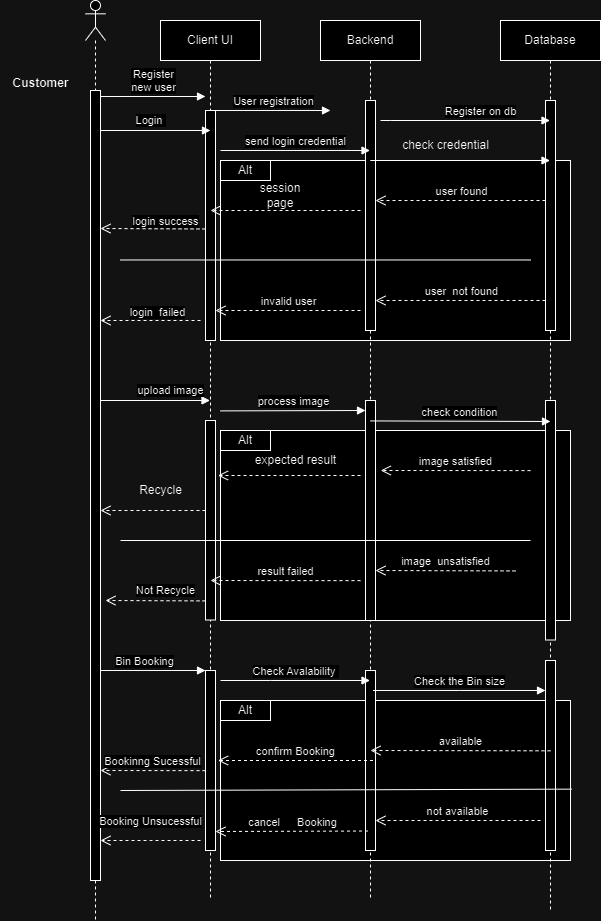

The diagram above was exported from draw.io. Its source (the exported page's mxGraphModel, read from the mxfile embedded in the PNG):
<mxGraphModel dx="1049" dy="546" grid="1" gridSize="10" guides="1" tooltips="1" connect="1" arrows="1" fold="1" page="1" pageScale="1" pageWidth="850" pageHeight="1100" math="0" shadow="0">
  <root>
    <mxCell id="0" />
    <mxCell id="1" parent="0" />
    <mxCell id="pqmrssZrNJ5WEeoDTnQK-25" value="" style="rounded=0;whiteSpace=wrap;html=1;" parent="1" vertex="1">
      <mxGeometry x="260" y="790" width="350" height="160" as="geometry" />
    </mxCell>
    <mxCell id="pqmrssZrNJ5WEeoDTnQK-2" value="" style="rounded=0;whiteSpace=wrap;html=1;" parent="1" vertex="1">
      <mxGeometry x="260" y="520" width="350" height="190" as="geometry" />
    </mxCell>
    <mxCell id="rlHsbnIF6708RCoFZ9Fh-3" value="" style="rounded=0;whiteSpace=wrap;html=1;" parent="1" vertex="1">
      <mxGeometry x="260" y="250" width="350" height="180" as="geometry" />
    </mxCell>
    <mxCell id="OvFBBZYGQiyhoEbllm08-2" value="" style="shape=umlLifeline;perimeter=lifelinePerimeter;whiteSpace=wrap;html=1;container=1;dropTarget=0;collapsible=0;recursiveResize=0;outlineConnect=0;portConstraint=eastwest;newEdgeStyle={&quot;edgeStyle&quot;:&quot;elbowEdgeStyle&quot;,&quot;elbow&quot;:&quot;vertical&quot;,&quot;curved&quot;:0,&quot;rounded&quot;:0};participant=umlActor;" parent="1" vertex="1">
      <mxGeometry x="125" y="90" width="20" height="920" as="geometry" />
    </mxCell>
    <mxCell id="OvFBBZYGQiyhoEbllm08-3" value="Customer" style="text;align=center;fontStyle=1;verticalAlign=middle;spacingLeft=3;spacingRight=3;strokeColor=none;rotatable=0;points=[[0,0.5],[1,0.5]];portConstraint=eastwest;html=1;" parent="1" vertex="1">
      <mxGeometry x="40" y="160" width="80" height="26" as="geometry" />
    </mxCell>
    <mxCell id="OvFBBZYGQiyhoEbllm08-6" value="Client UI" style="shape=umlLifeline;perimeter=lifelinePerimeter;whiteSpace=wrap;html=1;container=1;dropTarget=0;collapsible=0;recursiveResize=0;outlineConnect=0;portConstraint=eastwest;newEdgeStyle={&quot;edgeStyle&quot;:&quot;elbowEdgeStyle&quot;,&quot;elbow&quot;:&quot;vertical&quot;,&quot;curved&quot;:0,&quot;rounded&quot;:0};" parent="1" vertex="1">
      <mxGeometry x="200" y="110" width="100" height="880" as="geometry" />
    </mxCell>
    <mxCell id="OvFBBZYGQiyhoEbllm08-9" value="" style="html=1;points=[];perimeter=orthogonalPerimeter;outlineConnect=0;targetShapes=umlLifeline;portConstraint=eastwest;newEdgeStyle={&quot;edgeStyle&quot;:&quot;elbowEdgeStyle&quot;,&quot;elbow&quot;:&quot;vertical&quot;,&quot;curved&quot;:0,&quot;rounded&quot;:0};" parent="OvFBBZYGQiyhoEbllm08-6" vertex="1">
      <mxGeometry x="45" y="90" width="10" height="230" as="geometry" />
    </mxCell>
    <mxCell id="rlHsbnIF6708RCoFZ9Fh-30" value="" style="html=1;points=[];perimeter=orthogonalPerimeter;outlineConnect=0;targetShapes=umlLifeline;portConstraint=eastwest;newEdgeStyle={&quot;edgeStyle&quot;:&quot;elbowEdgeStyle&quot;,&quot;elbow&quot;:&quot;vertical&quot;,&quot;curved&quot;:0,&quot;rounded&quot;:0};" parent="OvFBBZYGQiyhoEbllm08-6" vertex="1">
      <mxGeometry x="45" y="400" width="10" height="199.5" as="geometry" />
    </mxCell>
    <mxCell id="pqmrssZrNJ5WEeoDTnQK-6" value="" style="html=1;points=[];perimeter=orthogonalPerimeter;outlineConnect=0;targetShapes=umlLifeline;portConstraint=eastwest;newEdgeStyle={&quot;edgeStyle&quot;:&quot;elbowEdgeStyle&quot;,&quot;elbow&quot;:&quot;vertical&quot;,&quot;curved&quot;:0,&quot;rounded&quot;:0};" parent="OvFBBZYGQiyhoEbllm08-6" vertex="1">
      <mxGeometry x="45" y="650" width="10" height="180" as="geometry" />
    </mxCell>
    <mxCell id="OvFBBZYGQiyhoEbllm08-12" value="Backend" style="shape=umlLifeline;perimeter=lifelinePerimeter;whiteSpace=wrap;html=1;container=1;dropTarget=0;collapsible=0;recursiveResize=0;outlineConnect=0;portConstraint=eastwest;newEdgeStyle={&quot;edgeStyle&quot;:&quot;elbowEdgeStyle&quot;,&quot;elbow&quot;:&quot;vertical&quot;,&quot;curved&quot;:0,&quot;rounded&quot;:0};" parent="1" vertex="1">
      <mxGeometry x="360" y="110" width="100" height="880" as="geometry" />
    </mxCell>
    <mxCell id="OvFBBZYGQiyhoEbllm08-13" value="" style="html=1;points=[];perimeter=orthogonalPerimeter;outlineConnect=0;targetShapes=umlLifeline;portConstraint=eastwest;newEdgeStyle={&quot;edgeStyle&quot;:&quot;elbowEdgeStyle&quot;,&quot;elbow&quot;:&quot;vertical&quot;,&quot;curved&quot;:0,&quot;rounded&quot;:0};" parent="OvFBBZYGQiyhoEbllm08-12" vertex="1">
      <mxGeometry x="45" y="80" width="10" height="230" as="geometry" />
    </mxCell>
    <mxCell id="rlHsbnIF6708RCoFZ9Fh-35" value="" style="html=1;points=[];perimeter=orthogonalPerimeter;outlineConnect=0;targetShapes=umlLifeline;portConstraint=eastwest;newEdgeStyle={&quot;edgeStyle&quot;:&quot;elbowEdgeStyle&quot;,&quot;elbow&quot;:&quot;vertical&quot;,&quot;curved&quot;:0,&quot;rounded&quot;:0};" parent="OvFBBZYGQiyhoEbllm08-12" vertex="1">
      <mxGeometry x="45" y="380" width="10" height="220" as="geometry" />
    </mxCell>
    <mxCell id="pqmrssZrNJ5WEeoDTnQK-7" value="" style="html=1;points=[];perimeter=orthogonalPerimeter;outlineConnect=0;targetShapes=umlLifeline;portConstraint=eastwest;newEdgeStyle={&quot;edgeStyle&quot;:&quot;elbowEdgeStyle&quot;,&quot;elbow&quot;:&quot;vertical&quot;,&quot;curved&quot;:0,&quot;rounded&quot;:0};" parent="OvFBBZYGQiyhoEbllm08-12" vertex="1">
      <mxGeometry x="45" y="650" width="10" height="180" as="geometry" />
    </mxCell>
    <mxCell id="OvFBBZYGQiyhoEbllm08-14" value="User registration" style="html=1;verticalAlign=bottom;endArrow=block;edgeStyle=elbowEdgeStyle;elbow=vertical;curved=0;rounded=0;" parent="1" edge="1">
      <mxGeometry relative="1" as="geometry">
        <mxPoint x="255" y="200.0000000000001" as="sourcePoint" />
        <Array as="points">
          <mxPoint x="290" y="200" />
          <mxPoint x="350" y="170" />
        </Array>
        <mxPoint x="370" y="200.0000000000001" as="targetPoint" />
      </mxGeometry>
    </mxCell>
    <mxCell id="OvFBBZYGQiyhoEbllm08-16" value="Login&amp;nbsp;" style="html=1;verticalAlign=bottom;endArrow=block;edgeStyle=elbowEdgeStyle;elbow=vertical;curved=0;rounded=0;" parent="1" edge="1">
      <mxGeometry x="-0.0856" y="1" width="80" relative="1" as="geometry">
        <mxPoint x="140" y="220" as="sourcePoint" />
        <mxPoint x="250" y="220.5" as="targetPoint" />
        <mxPoint x="-1" as="offset" />
      </mxGeometry>
    </mxCell>
    <mxCell id="OvFBBZYGQiyhoEbllm08-17" value="Database" style="shape=umlLifeline;perimeter=lifelinePerimeter;whiteSpace=wrap;html=1;container=1;dropTarget=0;collapsible=0;recursiveResize=0;outlineConnect=0;portConstraint=eastwest;newEdgeStyle={&quot;edgeStyle&quot;:&quot;elbowEdgeStyle&quot;,&quot;elbow&quot;:&quot;vertical&quot;,&quot;curved&quot;:0,&quot;rounded&quot;:0};" parent="1" vertex="1">
      <mxGeometry x="540" y="110" width="100" height="890" as="geometry" />
    </mxCell>
    <mxCell id="OvFBBZYGQiyhoEbllm08-20" value="" style="html=1;points=[];perimeter=orthogonalPerimeter;outlineConnect=0;targetShapes=umlLifeline;portConstraint=eastwest;newEdgeStyle={&quot;edgeStyle&quot;:&quot;elbowEdgeStyle&quot;,&quot;elbow&quot;:&quot;vertical&quot;,&quot;curved&quot;:0,&quot;rounded&quot;:0};" parent="OvFBBZYGQiyhoEbllm08-17" vertex="1">
      <mxGeometry x="45" y="80" width="10" height="230" as="geometry" />
    </mxCell>
    <mxCell id="rlHsbnIF6708RCoFZ9Fh-36" value="" style="html=1;points=[];perimeter=orthogonalPerimeter;outlineConnect=0;targetShapes=umlLifeline;portConstraint=eastwest;newEdgeStyle={&quot;edgeStyle&quot;:&quot;elbowEdgeStyle&quot;,&quot;elbow&quot;:&quot;vertical&quot;,&quot;curved&quot;:0,&quot;rounded&quot;:0};" parent="OvFBBZYGQiyhoEbllm08-17" vertex="1">
      <mxGeometry x="45" y="380" width="10" height="239.5" as="geometry" />
    </mxCell>
    <mxCell id="pqmrssZrNJ5WEeoDTnQK-8" value="" style="html=1;points=[];perimeter=orthogonalPerimeter;outlineConnect=0;targetShapes=umlLifeline;portConstraint=eastwest;newEdgeStyle={&quot;edgeStyle&quot;:&quot;elbowEdgeStyle&quot;,&quot;elbow&quot;:&quot;vertical&quot;,&quot;curved&quot;:0,&quot;rounded&quot;:0};" parent="OvFBBZYGQiyhoEbllm08-17" vertex="1">
      <mxGeometry x="45" y="640" width="10" height="190" as="geometry" />
    </mxCell>
    <mxCell id="LEwpnHIf5irXbzD983Bn-2" value="Register on db" style="html=1;verticalAlign=bottom;endArrow=block;edgeStyle=elbowEdgeStyle;elbow=vertical;curved=0;rounded=0;" parent="1" target="OvFBBZYGQiyhoEbllm08-17" edge="1">
      <mxGeometry x="0.1845" width="80" relative="1" as="geometry">
        <mxPoint x="420" y="210" as="sourcePoint" />
        <mxPoint x="460" y="240" as="targetPoint" />
        <Array as="points">
          <mxPoint x="430" y="210" />
          <mxPoint x="470" y="280" />
        </Array>
        <mxPoint as="offset" />
      </mxGeometry>
    </mxCell>
    <mxCell id="ExpHHwF1Hu9-k3cGluuv-2" value="send login credential" style="html=1;verticalAlign=bottom;endArrow=block;edgeStyle=elbowEdgeStyle;elbow=vertical;curved=0;rounded=0;" parent="1" target="OvFBBZYGQiyhoEbllm08-12" edge="1">
      <mxGeometry width="80" relative="1" as="geometry">
        <mxPoint x="260" y="240" as="sourcePoint" />
        <mxPoint x="370" y="240" as="targetPoint" />
        <Array as="points">
          <mxPoint x="260" y="240" />
        </Array>
      </mxGeometry>
    </mxCell>
    <mxCell id="7b0otiUD0XIpbs18NX1g-1" value="" style="html=1;verticalAlign=bottom;endArrow=block;edgeStyle=elbowEdgeStyle;elbow=vertical;curved=0;rounded=0;" parent="1" target="OvFBBZYGQiyhoEbllm08-17" edge="1">
      <mxGeometry width="80" relative="1" as="geometry">
        <mxPoint x="440" y="250" as="sourcePoint" />
        <mxPoint x="460" y="310" as="targetPoint" />
        <Array as="points">
          <mxPoint x="410" y="250" />
          <mxPoint x="470" y="330" />
          <mxPoint x="450" y="340" />
        </Array>
      </mxGeometry>
    </mxCell>
    <mxCell id="rOfoweUN48TLfaOUHL0R-1" value="check credential" style="text;html=1;align=center;verticalAlign=middle;resizable=0;points=[];autosize=1;strokeColor=none;fillColor=none;" parent="1" vertex="1">
      <mxGeometry x="430" y="220" width="110" height="30" as="geometry" />
    </mxCell>
    <mxCell id="qyso1pfeV7Sg_aU47eBv-2" value="user found" style="html=1;verticalAlign=bottom;endArrow=open;dashed=1;endSize=8;edgeStyle=elbowEdgeStyle;elbow=vertical;curved=0;rounded=0;" parent="1" edge="1">
      <mxGeometry x="-0.0071" relative="1" as="geometry">
        <mxPoint x="585" y="289.99842105263167" as="sourcePoint" />
        <mxPoint x="415" y="289.99842105263167" as="targetPoint" />
        <mxPoint as="offset" />
      </mxGeometry>
    </mxCell>
    <mxCell id="OvFBBZYGQiyhoEbllm08-23" value="" style="html=1;points=[];perimeter=orthogonalPerimeter;outlineConnect=0;targetShapes=umlLifeline;portConstraint=eastwest;newEdgeStyle={&quot;edgeStyle&quot;:&quot;elbowEdgeStyle&quot;,&quot;elbow&quot;:&quot;vertical&quot;,&quot;curved&quot;:0,&quot;rounded&quot;:0};" parent="1" vertex="1">
      <mxGeometry x="130" y="180" width="10" height="790" as="geometry" />
    </mxCell>
    <mxCell id="rlHsbnIF6708RCoFZ9Fh-4" value="" style="html=1;verticalAlign=bottom;endArrow=open;dashed=1;endSize=8;edgeStyle=elbowEdgeStyle;elbow=vertical;curved=0;rounded=0;" parent="1" edge="1">
      <mxGeometry relative="1" as="geometry">
        <mxPoint x="245" y="318.47" as="sourcePoint" />
        <mxPoint x="140" y="318.22" as="targetPoint" />
      </mxGeometry>
    </mxCell>
    <mxCell id="rlHsbnIF6708RCoFZ9Fh-8" value="login success" style="edgeLabel;html=1;align=center;verticalAlign=middle;resizable=0;points=[];" parent="rlHsbnIF6708RCoFZ9Fh-4" connectable="0" vertex="1">
      <mxGeometry x="-0.2209" y="-3" relative="1" as="geometry">
        <mxPoint y="-5" as="offset" />
      </mxGeometry>
    </mxCell>
    <mxCell id="rlHsbnIF6708RCoFZ9Fh-5" value="" style="html=1;verticalAlign=bottom;endArrow=open;dashed=1;endSize=8;elbow=vertical;rounded=0;" parent="1" edge="1">
      <mxGeometry x="-0.0071" relative="1" as="geometry">
        <mxPoint x="400" y="300" as="sourcePoint" />
        <mxPoint x="250" y="299.99999999999994" as="targetPoint" />
        <mxPoint as="offset" />
      </mxGeometry>
    </mxCell>
    <mxCell id="rlHsbnIF6708RCoFZ9Fh-9" value="user&amp;nbsp; not found" style="html=1;verticalAlign=bottom;endArrow=open;dashed=1;endSize=8;elbow=horizontal;rounded=0;" parent="1" edge="1">
      <mxGeometry x="-0.0071" relative="1" as="geometry">
        <mxPoint x="585" y="390" as="sourcePoint" />
        <mxPoint x="415" y="390" as="targetPoint" />
        <mxPoint as="offset" />
      </mxGeometry>
    </mxCell>
    <mxCell id="rlHsbnIF6708RCoFZ9Fh-11" value="invalid user" style="html=1;verticalAlign=bottom;endArrow=open;dashed=1;endSize=8;edgeStyle=elbowEdgeStyle;elbow=horizontal;curved=0;rounded=0;" parent="1" edge="1">
      <mxGeometry x="-0.0071" relative="1" as="geometry">
        <mxPoint x="400" y="400" as="sourcePoint" />
        <mxPoint x="255" y="400" as="targetPoint" />
        <mxPoint as="offset" />
      </mxGeometry>
    </mxCell>
    <mxCell id="rlHsbnIF6708RCoFZ9Fh-12" value="session page" style="text;html=1;strokeColor=none;fillColor=none;align=center;verticalAlign=middle;whiteSpace=wrap;rounded=0;" parent="1" vertex="1">
      <mxGeometry x="290" y="270" width="60" height="30" as="geometry" />
    </mxCell>
    <mxCell id="rlHsbnIF6708RCoFZ9Fh-14" value="login&amp;nbsp; failed" style="html=1;verticalAlign=bottom;endArrow=open;dashed=1;endSize=8;edgeStyle=elbowEdgeStyle;elbow=vertical;curved=0;rounded=0;" parent="1" edge="1">
      <mxGeometry x="-0.1469" relative="1" as="geometry">
        <mxPoint x="240" y="410" as="sourcePoint" />
        <mxPoint x="140" y="410.1052631578948" as="targetPoint" />
        <mxPoint y="1" as="offset" />
      </mxGeometry>
    </mxCell>
    <mxCell id="rlHsbnIF6708RCoFZ9Fh-16" value="Alt" style="rounded=0;whiteSpace=wrap;html=1;" parent="1" vertex="1">
      <mxGeometry x="260" y="250" width="50" height="20" as="geometry" />
    </mxCell>
    <mxCell id="rlHsbnIF6708RCoFZ9Fh-26" value="Register &lt;br&gt;new user" style="html=1;verticalAlign=bottom;endArrow=block;edgeStyle=elbowEdgeStyle;elbow=vertical;curved=0;rounded=0;" parent="1" edge="1">
      <mxGeometry width="80" relative="1" as="geometry">
        <mxPoint x="140" y="186" as="sourcePoint" />
        <mxPoint x="245" y="186.25" as="targetPoint" />
      </mxGeometry>
    </mxCell>
    <mxCell id="rlHsbnIF6708RCoFZ9Fh-33" value="upload image" style="html=1;verticalAlign=bottom;endArrow=block;edgeStyle=elbowEdgeStyle;elbow=vertical;curved=0;rounded=0;" parent="1" edge="1">
      <mxGeometry x="0.2802" y="1" width="80" relative="1" as="geometry">
        <mxPoint x="140" y="490" as="sourcePoint" />
        <mxPoint x="249.5" y="490.13157894736855" as="targetPoint" />
        <mxPoint as="offset" />
      </mxGeometry>
    </mxCell>
    <mxCell id="rlHsbnIF6708RCoFZ9Fh-37" value="process image" style="html=1;verticalAlign=bottom;endArrow=block;edgeStyle=elbowEdgeStyle;elbow=vertical;curved=0;rounded=0;" parent="1" edge="1">
      <mxGeometry width="80" relative="1" as="geometry">
        <mxPoint x="260" y="500.39" as="sourcePoint" />
        <mxPoint x="405" y="499.9952631578948" as="targetPoint" />
      </mxGeometry>
    </mxCell>
    <mxCell id="rlHsbnIF6708RCoFZ9Fh-38" value="check condition" style="html=1;verticalAlign=bottom;endArrow=block;edgeStyle=elbowEdgeStyle;elbow=vertical;curved=0;rounded=0;" parent="1" edge="1">
      <mxGeometry width="80" relative="1" as="geometry">
        <mxPoint x="410" y="510.42" as="sourcePoint" />
        <mxPoint x="590" y="511" as="targetPoint" />
      </mxGeometry>
    </mxCell>
    <mxCell id="rlHsbnIF6708RCoFZ9Fh-39" value="" style="html=1;verticalAlign=bottom;endArrow=open;dashed=1;endSize=8;edgeStyle=elbowEdgeStyle;elbow=vertical;curved=0;rounded=0;" parent="1" source="rlHsbnIF6708RCoFZ9Fh-30" target="OvFBBZYGQiyhoEbllm08-23" edge="1">
      <mxGeometry relative="1" as="geometry">
        <mxPoint x="220" y="480.5" as="sourcePoint" />
        <mxPoint x="150" y="600" as="targetPoint" />
        <Array as="points">
          <mxPoint x="180" y="600" />
          <mxPoint x="180" y="520" />
        </Array>
      </mxGeometry>
    </mxCell>
    <mxCell id="rlHsbnIF6708RCoFZ9Fh-40" value="" style="html=1;verticalAlign=bottom;endArrow=open;dashed=1;endSize=8;edgeStyle=elbowEdgeStyle;elbow=vertical;curved=0;rounded=0;" parent="1" edge="1">
      <mxGeometry relative="1" as="geometry">
        <mxPoint x="400" y="565" as="sourcePoint" />
        <mxPoint x="257.5" y="565" as="targetPoint" />
        <Array as="points">
          <mxPoint x="297.5" y="565" />
        </Array>
      </mxGeometry>
    </mxCell>
    <mxCell id="rlHsbnIF6708RCoFZ9Fh-41" value="image satisfied" style="html=1;verticalAlign=bottom;endArrow=open;dashed=1;endSize=8;edgeStyle=elbowEdgeStyle;elbow=vertical;curved=0;rounded=0;" parent="1" edge="1">
      <mxGeometry relative="1" as="geometry">
        <mxPoint x="570" y="560.0899999999999" as="sourcePoint" />
        <mxPoint x="420.25" y="559.47" as="targetPoint" />
      </mxGeometry>
    </mxCell>
    <mxCell id="rlHsbnIF6708RCoFZ9Fh-43" value="expected result" style="text;html=1;align=center;verticalAlign=middle;resizable=0;points=[];autosize=1;strokeColor=none;fillColor=none;" parent="1" vertex="1">
      <mxGeometry x="285" y="535" width="100" height="30" as="geometry" />
    </mxCell>
    <mxCell id="pqmrssZrNJ5WEeoDTnQK-1" value="Recycle" style="text;html=1;align=center;verticalAlign=middle;resizable=0;points=[];autosize=1;strokeColor=none;fillColor=none;" parent="1" vertex="1">
      <mxGeometry x="165" y="565" width="70" height="30" as="geometry" />
    </mxCell>
    <mxCell id="pqmrssZrNJ5WEeoDTnQK-4" value="Alt" style="rounded=0;whiteSpace=wrap;html=1;" parent="1" vertex="1">
      <mxGeometry x="260" y="520" width="50" height="20" as="geometry" />
    </mxCell>
    <mxCell id="pqmrssZrNJ5WEeoDTnQK-5" value="Bin Booking" style="html=1;verticalAlign=bottom;endArrow=block;edgeStyle=elbowEdgeStyle;elbow=vertical;curved=0;rounded=0;" parent="1" edge="1">
      <mxGeometry x="-0.1388" width="80" relative="1" as="geometry">
        <mxPoint x="140" y="760" as="sourcePoint" />
        <mxPoint x="245" y="760.25" as="targetPoint" />
        <mxPoint x="-1" as="offset" />
      </mxGeometry>
    </mxCell>
    <mxCell id="pqmrssZrNJ5WEeoDTnQK-10" value="image&amp;nbsp; unsatisfied" style="html=1;verticalAlign=bottom;endArrow=open;dashed=1;endSize=8;edgeStyle=elbowEdgeStyle;elbow=vertical;curved=0;rounded=0;" parent="1" edge="1">
      <mxGeometry relative="1" as="geometry">
        <mxPoint x="555" y="660.42" as="sourcePoint" />
        <mxPoint x="415" y="660.42" as="targetPoint" />
      </mxGeometry>
    </mxCell>
    <mxCell id="pqmrssZrNJ5WEeoDTnQK-14" value="result failed" style="html=1;verticalAlign=bottom;endArrow=open;dashed=1;endSize=8;edgeStyle=elbowEdgeStyle;elbow=horizontal;curved=0;rounded=0;" parent="1" edge="1">
      <mxGeometry relative="1" as="geometry">
        <mxPoint x="400" y="670.1315789473686" as="sourcePoint" />
        <mxPoint x="250" y="670" as="targetPoint" />
      </mxGeometry>
    </mxCell>
    <mxCell id="pqmrssZrNJ5WEeoDTnQK-15" value="Not Recycle" style="html=1;verticalAlign=bottom;endArrow=open;dashed=1;endSize=8;edgeStyle=elbowEdgeStyle;elbow=vertical;curved=0;rounded=0;" parent="1" edge="1">
      <mxGeometry x="-0.197" y="-1" relative="1" as="geometry">
        <mxPoint x="245" y="690.39" as="sourcePoint" />
        <mxPoint x="145" y="689.9952631578948" as="targetPoint" />
        <mxPoint as="offset" />
      </mxGeometry>
    </mxCell>
    <mxCell id="pqmrssZrNJ5WEeoDTnQK-16" value="Check Avalability&amp;nbsp;&lt;br&gt;" style="html=1;verticalAlign=bottom;endArrow=block;edgeStyle=elbowEdgeStyle;elbow=vertical;curved=0;rounded=0;" parent="1" target="OvFBBZYGQiyhoEbllm08-12" edge="1">
      <mxGeometry x="0.0022" width="80" relative="1" as="geometry">
        <mxPoint x="260" y="770" as="sourcePoint" />
        <mxPoint x="374.5" y="770.25" as="targetPoint" />
        <mxPoint as="offset" />
      </mxGeometry>
    </mxCell>
    <mxCell id="pqmrssZrNJ5WEeoDTnQK-17" value="Check the Bin size" style="html=1;verticalAlign=bottom;endArrow=block;edgeStyle=elbowEdgeStyle;elbow=vertical;curved=0;rounded=0;" parent="1" target="pqmrssZrNJ5WEeoDTnQK-8" edge="1">
      <mxGeometry width="80" relative="1" as="geometry">
        <mxPoint x="412.5" y="780" as="sourcePoint" />
        <mxPoint x="557.5" y="780.25" as="targetPoint" />
      </mxGeometry>
    </mxCell>
    <mxCell id="pqmrssZrNJ5WEeoDTnQK-19" value="available" style="html=1;verticalAlign=bottom;endArrow=open;dashed=1;endSize=8;edgeStyle=elbowEdgeStyle;elbow=vertical;curved=0;rounded=0;" parent="1" edge="1">
      <mxGeometry relative="1" as="geometry">
        <mxPoint x="590" y="840.31" as="sourcePoint" />
        <mxPoint x="410" y="840.31" as="targetPoint" />
      </mxGeometry>
    </mxCell>
    <mxCell id="pqmrssZrNJ5WEeoDTnQK-20" value="confirm Booking" style="html=1;verticalAlign=bottom;endArrow=open;dashed=1;endSize=8;edgeStyle=elbowEdgeStyle;elbow=vertical;curved=0;rounded=0;" parent="1" edge="1">
      <mxGeometry relative="1" as="geometry">
        <mxPoint x="412.5" y="850" as="sourcePoint" />
        <mxPoint x="257.5" y="850" as="targetPoint" />
        <Array as="points">
          <mxPoint x="297.5" y="850" />
          <mxPoint x="267.5" y="720" />
        </Array>
      </mxGeometry>
    </mxCell>
    <mxCell id="pqmrssZrNJ5WEeoDTnQK-21" value="Bookinng Sucessful" style="html=1;verticalAlign=bottom;endArrow=open;dashed=1;endSize=8;edgeStyle=elbowEdgeStyle;elbow=vertical;curved=0;rounded=0;" parent="1" edge="1">
      <mxGeometry x="0.0083" relative="1" as="geometry">
        <mxPoint x="245" y="860.1315789473686" as="sourcePoint" />
        <mxPoint x="140" y="860" as="targetPoint" />
        <mxPoint as="offset" />
      </mxGeometry>
    </mxCell>
    <mxCell id="pqmrssZrNJ5WEeoDTnQK-22" value="not available" style="html=1;verticalAlign=bottom;endArrow=open;dashed=1;endSize=8;edgeStyle=elbowEdgeStyle;elbow=vertical;curved=0;rounded=0;" parent="1" target="pqmrssZrNJ5WEeoDTnQK-7" edge="1">
      <mxGeometry relative="1" as="geometry">
        <mxPoint x="580" y="910" as="sourcePoint" />
        <mxPoint x="420" y="910" as="targetPoint" />
      </mxGeometry>
    </mxCell>
    <mxCell id="pqmrssZrNJ5WEeoDTnQK-23" value="cancel&amp;nbsp;&lt;span style=&quot;white-space: pre;&quot;&gt;&#09;&lt;/span&gt;Booking" style="html=1;verticalAlign=bottom;endArrow=open;dashed=1;endSize=8;edgeStyle=elbowEdgeStyle;elbow=vertical;curved=0;rounded=0;" parent="1" target="pqmrssZrNJ5WEeoDTnQK-6" edge="1">
      <mxGeometry relative="1" as="geometry">
        <mxPoint x="407.5" y="920.5252631578948" as="sourcePoint" />
        <mxPoint x="262.5" y="920.42" as="targetPoint" />
      </mxGeometry>
    </mxCell>
    <mxCell id="pqmrssZrNJ5WEeoDTnQK-24" value="Booking Unsucessful" style="html=1;verticalAlign=bottom;endArrow=open;dashed=1;endSize=8;edgeStyle=elbowEdgeStyle;elbow=vertical;curved=0;rounded=0;" parent="1" edge="1">
      <mxGeometry y="-10" relative="1" as="geometry">
        <mxPoint x="240" y="930" as="sourcePoint" />
        <mxPoint x="140" y="930" as="targetPoint" />
        <mxPoint as="offset" />
      </mxGeometry>
    </mxCell>
    <mxCell id="pqmrssZrNJ5WEeoDTnQK-26" value="Alt" style="rounded=0;whiteSpace=wrap;html=1;" parent="1" vertex="1">
      <mxGeometry x="260" y="790" width="50" height="20" as="geometry" />
    </mxCell>
    <mxCell id="pEM7Tg-44EhywWC4l1Od-6" value="" style="endArrow=none;html=1;rounded=0;" parent="1" edge="1">
      <mxGeometry width="50" height="50" relative="1" as="geometry">
        <mxPoint x="160" y="349.47" as="sourcePoint" />
        <mxPoint x="570" y="349.47" as="targetPoint" />
      </mxGeometry>
    </mxCell>
    <mxCell id="pEM7Tg-44EhywWC4l1Od-17" value="" style="endArrow=none;html=1;rounded=0;" parent="1" edge="1">
      <mxGeometry width="50" height="50" relative="1" as="geometry">
        <mxPoint x="160" y="630" as="sourcePoint" />
        <mxPoint x="570" y="630" as="targetPoint" />
      </mxGeometry>
    </mxCell>
    <mxCell id="pEM7Tg-44EhywWC4l1Od-20" value="" style="endArrow=none;html=1;rounded=0;entryX=1.004;entryY=0.554;entryDx=0;entryDy=0;entryPerimeter=0;" parent="1" target="pqmrssZrNJ5WEeoDTnQK-25" edge="1">
      <mxGeometry width="50" height="50" relative="1" as="geometry">
        <mxPoint x="160" y="880" as="sourcePoint" />
        <mxPoint x="380" y="880" as="targetPoint" />
      </mxGeometry>
    </mxCell>
  </root>
</mxGraphModel>